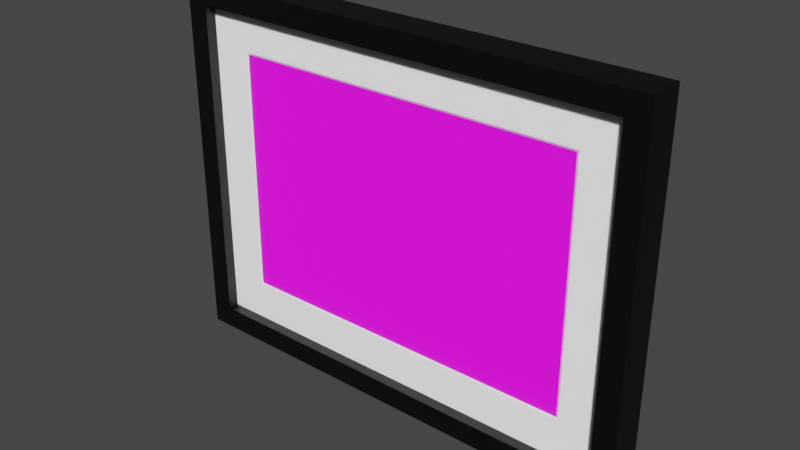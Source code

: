 # Source: ppt-black-frame-landscape-empty.blend  (saved by Blender 2.92.15; exported with 4.5.12 LTS)
import bpy
from mathutils import Matrix  # noqa: F401  (used for matrix-valued properties, if any)

bpy.ops.wm.read_factory_settings(use_empty=True)
scene = bpy.context.scene
scene.name = 'Scene'

# ---- collections
col_collection = bpy.data.collections.new('Collection'); scene.collection.children.link(col_collection)

# ---- images (referenced by path relative to the original .blend; pixels are not part of the script)
import os
ASSET_DIR = os.environ.get("B2B_ASSET_DIR", "")  # directory of the original .blend (textures are referenced by path, not embedded)
HERE = os.path.dirname(os.path.abspath(__file__))  # packed textures are extracted next to this script under _unpacked/

def load_image(name, relpath, width, height, colorspace="sRGB"):
    """Load a texture the original file referenced (path relative to the .blend, or extracted next to this script)."""
    p = next((c for c in (os.path.join(HERE, relpath), os.path.join(ASSET_DIR, relpath)) if relpath and os.path.exists(c)), "")
    if p:
        img = bpy.data.images.load(p, check_existing=True)
        img.name = name
    else:  # same state as the original file: an image datablock whose file is absent (Cycles renders it pink)
        img = bpy.data.images.new(name, width, height)
        img.source = "FILE"
        img.filepath = "//" + (relpath or name)
    img.colorspace_settings.name = colorspace
    return img
img_motif_jpg = load_image('motif.jpg', 'motif.jpg', 1024, 1024, 'sRGB')
img_cork_simple_height_jpg_001 = load_image('cork_simple_height.jpg.001', 'cork/cork_simple_height.jpg', 1024, 1024, 'Non-Color')
img_cork_simple_diffuse_jpg_001 = load_image('cork_simple_diffuse.jpg.001', 'cork/cork_simple_diffuse.jpg', 1024, 1024, 'sRGB')
img_cork_simple_metallic_jpg_001 = load_image('cork_simple_metallic.jpg.001', 'cork/cork_simple_metallic.jpg', 1024, 1024, 'Non-Color')
img_cork_simple_roughness_jpg_001 = load_image('cork_simple_roughness.jpg.001', 'cork/cork_simple_roughness.jpg', 1024, 1024, 'Non-Color')
img_cork_simple_normal_jpg_001 = load_image('cork_simple_normal.jpg.001', 'cork/cork_simple_normal.jpg', 1024, 1024, 'Non-Color')

# ---- materials (node trees are filled in below, after node groups)
mat_passepartout = bpy.data.materials.new('Passepartout')
mat_passepartout.use_transparent_shadow = False
mat_motif = bpy.data.materials.new('Motif')
mat_motif.use_transparent_shadow = False
mat_back = bpy.data.materials.new('Back')
mat_back.use_transparent_shadow = False
mat_frame = bpy.data.materials.new('Frame')
mat_frame.use_transparent_shadow = False
mat_glass = bpy.data.materials.new('Glass')
mat_glass.surface_render_method = 'BLENDED'
mat_glass.blend_method = 'BLEND'

# ---- material node trees
mat_passepartout.use_nodes = True; mat_passepartout.node_tree.nodes.clear()
_N = mat_passepartout.node_tree.nodes; _L = mat_passepartout.node_tree.links
n0 = _N.new('ShaderNodeOutputMaterial'); n0.name = 'Material Output'; n0.location = (300, 300)
n1 = _N.new('ShaderNodeBsdfPrincipled'); n1.name = 'Principled BSDF'; n1.location = (10, 300)
n1.distribution = 'GGX'
n1.subsurface_method = 'BURLEY'
n1.inputs[0].default_value = (1.0, 1.0, 1.0, 1.0)
n1.inputs[2].default_value = 1.0
n1.inputs[3].default_value = 1.45
n1.inputs[27].default_value = (0.0, 0.0, 0.0, 1.0)
n1.inputs[28].default_value = 1.0
_L.new(n1.outputs[0], n0.inputs[0])
n0.is_active_output = True
mat_motif.use_nodes = True; mat_motif.node_tree.nodes.clear()
_N = mat_motif.node_tree.nodes; _L = mat_motif.node_tree.links
n0 = _N.new('ShaderNodeBsdfPrincipled'); n0.name = 'Principled BSDF'; n0.location = (10, 300)
n0.distribution = 'GGX'
n0.subsurface_method = 'BURLEY'
n0.inputs[3].default_value = 1.45
n0.inputs[27].default_value = (0.0, 0.0, 0.0, 1.0)
n0.inputs[28].default_value = 1.0
n1 = _N.new('ShaderNodeOutputMaterial'); n1.name = 'Material Output'; n1.location = (300, 300)
n2 = _N.new('ShaderNodeTexImage'); n2.name = 'Image Texture'; n2.location = (-327, 274)
n2.image = img_motif_jpg
_L.new(n0.outputs[0], n1.inputs[0])
_L.new(n2.outputs[0], n0.inputs[0])
n1.is_active_output = True
mat_back.use_nodes = True; mat_back.node_tree.nodes.clear()
_N = mat_back.node_tree.nodes; _L = mat_back.node_tree.links
n0 = _N.new('ShaderNodeOutputMaterial'); n0.name = 'Material Output'; n0.location = (300, 300)
n1 = _N.new('ShaderNodeBsdfPrincipled'); n1.name = 'Principled BSDF'; n1.location = (10, 300)
n1.distribution = 'GGX'
n1.subsurface_method = 'BURLEY'
n1.inputs[3].default_value = 1.45
n1.inputs[27].default_value = (0.0, 0.0, 0.0, 1.0)
n1.inputs[28].default_value = 1.0
n2 = _N.new('ShaderNodeTexImage'); n2.name = 'Image Texture'; n2.location = (84, -1150)
n2.label = 'Displacement'
n2.image = img_cork_simple_height_jpg_001
n3 = _N.new('ShaderNodeDisplacement'); n3.name = 'Displacement'; n3.location = (10, -260)
n3.inputs[2].default_value = 1.0
n4 = _N.new('ShaderNodeTexImage'); n4.name = 'Image Texture.001'; n4.location = (84, -30)
n4.label = 'Base Color'
n4.image = img_cork_simple_diffuse_jpg_001
n5 = _N.new('ShaderNodeTexImage'); n5.name = 'Image Texture.002'; n5.location = (84, -310)
n5.label = 'Metallic'
n5.image = img_cork_simple_metallic_jpg_001
n6 = _N.new('ShaderNodeTexImage'); n6.name = 'Image Texture.003'; n6.location = (84, -590)
n6.label = 'Roughness'
n6.image = img_cork_simple_roughness_jpg_001
n7 = _N.new('ShaderNodeTexImage'); n7.name = 'Image Texture.004'; n7.location = (84, -870)
n7.label = 'Normal'
n7.image = img_cork_simple_normal_jpg_001
n8 = _N.new('ShaderNodeNormalMap'); n8.name = 'Normal Map'; n8.location = (-240, -340)
n9 = _N.new('ShaderNodeMapping'); n9.name = 'Mapping'; n9.location = (230, -30)
n9.inputs[3].default_value = (2.0, 2.0, 2.0)
n10 = _N.new('NodeReroute'); n10.name = 'Reroute'; n10.location = (34, -700)
n10.width = 16
n10.socket_idname = 'NodeSocketVector'
n11 = _N.new('ShaderNodeTexCoord'); n11.name = 'Texture Coordinate'; n11.location = (30, -30)
n12 = _N.new('NodeFrame'); n12.name = 'Frame'; n12.location = (-1270, 330)
n12.label = 'Mapping'
n12.width = 400
n13 = _N.new('NodeFrame'); n13.name = 'Frame.001'; n13.location = (-624, 530)
n13.label = 'Textures'
n13.width = 354
n2.parent = n13
n4.parent = n13
n5.parent = n13
n6.parent = n13
n7.parent = n13
n9.parent = n12
n10.parent = n13
n11.parent = n12
_L.new(n1.outputs[0], n0.inputs[0])
_L.new(n2.outputs[0], n3.inputs[0])
_L.new(n3.outputs[0], n0.inputs[2])
_L.new(n4.outputs[0], n1.inputs[0])
_L.new(n5.outputs[0], n1.inputs[1])
_L.new(n6.outputs[0], n1.inputs[2])
_L.new(n7.outputs[0], n8.inputs[1])
_L.new(n8.outputs[0], n1.inputs[5])
_L.new(n10.outputs[0], n4.inputs[0])
_L.new(n10.outputs[0], n5.inputs[0])
_L.new(n10.outputs[0], n6.inputs[0])
_L.new(n10.outputs[0], n7.inputs[0])
_L.new(n10.outputs[0], n2.inputs[0])
_L.new(n9.outputs[0], n10.inputs[0])
_L.new(n11.outputs[2], n9.inputs[0])
n0.is_active_output = True
mat_frame.use_nodes = True; mat_frame.node_tree.nodes.clear()
_N = mat_frame.node_tree.nodes; _L = mat_frame.node_tree.links
n0 = _N.new('ShaderNodeOutputMaterial'); n0.name = 'Material Output'; n0.location = (300, 300)
n1 = _N.new('ShaderNodeBsdfPrincipled'); n1.name = 'Principled BSDF'; n1.location = (10, 300)
n1.distribution = 'GGX'
n1.subsurface_method = 'BURLEY'
n1.inputs[0].default_value = (0.0, 0.0, 0.0, 1.0)
n1.inputs[3].default_value = 1.45
n1.inputs[27].default_value = (0.0, 0.0, 0.0, 1.0)
n1.inputs[28].default_value = 1.0
_L.new(n1.outputs[0], n0.inputs[0])
n0.is_active_output = True
mat_glass.use_nodes = True; mat_glass.node_tree.nodes.clear()
_N = mat_glass.node_tree.nodes; _L = mat_glass.node_tree.links
n0 = _N.new('ShaderNodeBsdfPrincipled'); n0.name = 'Principled BSDF'; n0.location = (10, 300)
n0.distribution = 'GGX'
n0.subsurface_method = 'BURLEY'
n0.inputs[2].default_value = 0.0
n0.inputs[3].default_value = 1.45
n0.inputs[18].default_value = 1.0
n0.inputs[27].default_value = (0.0, 0.0, 0.0, 1.0)
n0.inputs[28].default_value = 1.0
n1 = _N.new('ShaderNodeOutputMaterial'); n1.name = 'Material Output'; n1.location = (300, 300)
n1.target = 'CYCLES'
n2 = _N.new('ShaderNodeOutputMaterial'); n2.name = 'Material Output.001'; n2.location = (0, 0)
n2.target = 'EEVEE'
n3 = _N.new('ShaderNodeMixShader'); n3.name = 'Mix Shader'; n3.location = (0, 0)
n3.label = 'Disable Shadow'
n3.hide = True
n4 = _N.new('ShaderNodeLightPath'); n4.name = 'Light Path'; n4.location = (0, 0)
n4.hide = True
n5 = _N.new('ShaderNodeBsdfTransparent'); n5.name = 'Transparent BSDF'; n5.location = (0, 0)
n5.hide = True
_L.new(n0.outputs[0], n1.inputs[0])
_L.new(n0.outputs[0], n3.inputs[1])
_L.new(n3.outputs[0], n2.inputs[0])
_L.new(n4.outputs[1], n3.inputs[0])
_L.new(n5.outputs[0], n3.inputs[2])
n1.is_active_output = True

# ---- world
world_world = bpy.data.worlds.new('World'); scene.world = world_world
world_world.use_nodes = True; world_world.node_tree.nodes.clear()
_N = world_world.node_tree.nodes; _L = world_world.node_tree.links
n0 = _N.new('ShaderNodeOutputWorld'); n0.name = 'World Output'; n0.location = (300, 300)
n1 = _N.new('ShaderNodeBackground'); n1.name = 'Background'; n1.location = (10, 300)
n1.inputs[0].default_value = (0.05088, 0.05088, 0.05088, 1.0)
_L.new(n1.outputs[0], n0.inputs[0])
n0.is_active_output = True
world_world.color = (0.05088, 0.05088, 0.05088)
world_world.use_sun_shadow = False
world_world.sun_shadow_jitter_overblur = 0.0

# ---- meshes
me_cube_004 = bpy.data.meshes.new('Cube.004')
me_cube_004.from_pydata([(0.162, -0.00075, 0.112), (0.16, 0.00075, 0.11), (0.162, -0.00075, -0.112), (0.16, 0.00075, -0.11), (-0.162, -0.00075, 0.112), (-0.16, 0.00075, 0.11), (-0.162, -0.00075, -0.112), (-0.16, 0.00075, -0.11), (0.2, -0.00075, -0.15), (0.2, -0.00075, 0.15), (-0.2, -0.00075, -0.15), (-0.2, -0.00075, 0.15), (0.2, 0.00075, 0.15), (0.2, 0.00075, -0.15), (-0.2, 0.00075, -0.15), (-0.2, 0.00075, 0.15)], [], [(9, 12, 13, 8), (8, 13, 14, 10), (10, 14, 15, 11), (11, 15, 12, 9), (0, 1, 5, 4), (2, 3, 1, 0), (2, 0, 9, 8), (6, 2, 8, 10), (4, 6, 10, 11), (0, 4, 11, 9), (1, 3, 13, 12), (3, 7, 14, 13), (7, 5, 15, 14), (5, 1, 12, 15), (6, 7, 3, 2), (4, 5, 7, 6)])
_uv = me_cube_004.uv_layers.new(name='UVMap')
_uv.uv.foreach_set('vector', [0.375, 0.0, 0.625, 0.0, 0.625, 0.25, 0.375, 0.25, 0.375, 0.25, 0.625, 0.25, 0.625, 0.5, 0.375, 0.5, 0.375, 0.5, 0.625, 0.5, 0.625, 0.75, 0.375, 0.75, 0.375, 0.75, 0.625, 0.75, 0.625, 1.0, 0.375, 1.0, 0.1545, 0.7205, 0.837, 0.712, 0.663, 0.712, 0.3455, 0.7205, 0.1545, 0.5295, 0.837, 0.538, 0.837, 0.712, 0.1545, 0.7205, 0.1545, 0.5295, 0.1545, 0.7205, 0.125, 0.75, 0.125, 0.5, 0.3455, 0.5295, 0.1545, 0.5295, 0.125, 0.5, 0.375, 0.5, 0.3455, 0.7205, 0.3455, 0.5295, 0.375, 0.5, 0.375, 0.75, 0.1545, 0.7205, 0.3455, 0.7205, 0.375, 0.75, 0.125, 0.75, 0.837, 0.712, 0.837, 0.538, 0.875, 0.5, 0.875, 0.75, 0.837, 0.538, 0.663, 0.538, 0.625, 0.5, 0.875, 0.5, 0.663, 0.538, 0.663, 0.712, 0.625, 0.75, 0.625, 0.5, 0.663, 0.712, 0.837, 0.712, 0.875, 0.75, 0.625, 0.75, 0.3455, 0.5295, 0.663, 0.538, 0.837, 0.538, 0.1545, 0.5295, 0.3455, 0.7205, 0.663, 0.712, 0.663, 0.538, 0.3455, 0.5295])
me_cube_004.materials.append(mat_passepartout)
me_cube_004.use_remesh_preserve_volume = False
me_cube_004.use_remesh_preserve_attributes = False
me_cube_004.use_mirror_vertex_groups = False
me_cube_004.update()
me_plane = bpy.data.meshes.new('Plane')
me_plane.from_pydata([(0.16, -1.792e-08, 0.11), (-0.16, -1.792e-08, 0.11), (0.16, 1.792e-08, -0.11), (-0.16, 1.792e-08, -0.11)], [], [(0, 1, 3, 2)])
_uv = me_plane.uv_layers.new(name='UVMap')
_uv.uv.foreach_set('vector', [1.0, 1.0, 1.639e-07, 1.0, 0.0, 2.384e-07, 1.0, -1.192e-07])
me_plane.materials.append(mat_motif)
me_plane.use_remesh_fix_poles = True
me_plane.use_remesh_preserve_attributes = False
me_plane.use_mirror_vertex_groups = False
me_plane.update()
me_plane_001 = bpy.data.meshes.new('Plane.001')
me_plane_001.from_pydata([(-0.2, 2.444e-08, -0.15), (0.2, 2.444e-08, -0.15), (-0.2, -2.444e-08, 0.15), (0.2, -2.444e-08, 0.15)], [], [(0, 1, 3, 2)])
_uv = me_plane_001.uv_layers.new(name='UVMap')
_uv.uv.foreach_set('vector', [0.0, 0.1282, 1.0, 0.1282, 1.0, 0.8718, 7.642e-08, 0.8718])
me_plane_001.materials.append(mat_back)
me_plane_001.use_remesh_fix_poles = True
me_plane_001.use_remesh_preserve_attributes = False
me_plane_001.use_mirror_vertex_groups = False
me_plane_001.update()
me_cube_001 = bpy.data.meshes.new('Cube.001')
me_cube_001.from_pydata([(-0.2, 0.0165, -0.15), (-0.1978, -0.0165, -0.1478), (-0.2, 0.0165, 0.15), (-0.1978, -0.0165, 0.1478), (0.2, 0.0165, -0.15), (0.1978, -0.0165, -0.1478), (0.2, 0.0165, 0.15), (0.1978, -0.0165, 0.1478), (-0.2175, 0.0165, 0.1675), (-0.2175, 0.0165, -0.1675), (0.2175, 0.0165, 0.1675), (0.2175, 0.0165, -0.1675), (-0.1975, -0.0065, -0.1475), (-0.1975, -0.0065, 0.1475), (0.1975, -0.0065, -0.1475), (0.1975, -0.0065, 0.1475), (-0.2, -0.0065, 0.15), (-0.2, -0.0065, -0.15), (0.2, -0.0065, 0.15), (0.2, -0.0065, -0.15), (-0.1975, -0.0165, -0.1475), (-0.1975, -0.0165, 0.1475), (0.1975, -0.0165, -0.1475), (0.1975, -0.0165, 0.1475), (-0.2175, -0.0165, -0.1675), (-0.2175, -0.0165, 0.1675), (0.2175, -0.0165, 0.1675), (0.2175, -0.0165, -0.1675)], [], [(9, 24, 25, 8), (8, 25, 26, 10), (10, 26, 27, 11), (11, 27, 24, 9), (6, 4, 19, 18), (2, 0, 9, 8), (6, 2, 8, 10), (4, 6, 10, 11), (0, 4, 11, 9), (0, 2, 16, 17), (4, 0, 17, 19), (2, 6, 18, 16), (13, 12, 17, 16), (15, 13, 16, 18), (14, 15, 18, 19), (12, 14, 19, 17), (13, 15, 23, 21), (15, 14, 22, 23), (12, 13, 21, 20), (14, 12, 20, 22), (1, 3, 25, 24), (3, 7, 26, 25), (7, 5, 27, 26), (5, 1, 24, 27)])
_uv = me_cube_001.uv_layers.new(name='UVMap')
_uv.uv.foreach_set('vector', [0.7701, 0.8789, 0.7701, 0.9547, 0.0, 0.9547, 6.822e-08, 0.8789, 3.411e-08, 0.3713, 0.0, 0.296, 0.9925, 0.296, 0.9925, 0.3713, 0.0, 0.6232, 0.0, 0.5474, 0.7701, 0.5474, 0.7701, 0.6232, 3.411e-08, 0.1202, 0.0, 0.04494, 0.9925, 0.04494, 0.9925, 0.1202, 0.04023, 0.6634, 0.7299, 0.6634, 0.7299, 0.7163, 0.04023, 0.7163, 0.04023, 0.8386, 0.7299, 0.8386, 0.7701, 0.8789, 6.822e-08, 0.8789, 0.9526, 0.4112, 0.03993, 0.4112, 3.411e-08, 0.3713, 0.9925, 0.3713, 0.7299, 0.6634, 0.04023, 0.6634, 0.0, 0.6232, 0.7701, 0.6232, 0.9526, 0.1602, 0.03993, 0.1602, 3.411e-08, 0.1202, 0.9925, 0.1202, 0.7299, 0.8386, 0.04023, 0.8386, 0.04023, 0.7858, 0.7299, 0.7858, 0.03993, 0.1602, 0.9526, 0.1602, 0.9526, 0.2126, 0.03993, 0.2126, 0.03993, 0.4112, 0.9526, 0.4112, 0.9526, 0.4637, 0.03993, 0.4637, 0.04585, 0.7739, 0.7179, 0.7738, 0.7299, 0.7858, 0.04023, 0.7858, 0.9471, 0.4793, 0.05576, 0.4795, 0.03993, 0.4637, 0.9526, 0.4637, 0.7243, 0.7281, 0.05217, 0.7283, 0.04023, 0.7163, 0.7299, 0.7163, 0.9471, 0.2283, 0.05576, 0.2285, 0.03993, 0.2126, 0.9526, 0.2126, 0.05576, 0.4795, 0.9471, 0.4793, 0.9471, 0.5019, 0.05576, 0.5021, 0.05217, 0.7283, 0.7243, 0.7281, 0.7243, 0.7509, 0.05217, 0.751, 0.7179, 0.7738, 0.04585, 0.7739, 0.04584, 0.7511, 0.7179, 0.751, 0.05576, 0.2285, 0.9471, 0.2283, 0.9471, 0.2509, 0.05576, 0.251, 0.7248, 1.0, 0.04528, 1.0, 0.0, 0.9547, 0.7701, 0.9547, 0.04494, 0.251, 0.9476, 0.251, 0.9925, 0.296, 0.0, 0.296, 0.04528, 0.5021, 0.7248, 0.5021, 0.7701, 0.5474, 0.0, 0.5474, 0.04494, 0.0, 0.9476, 2.558e-07, 0.9925, 0.04494, 0.0, 0.04494])
me_cube_001.materials.append(mat_frame)
me_cube_001.use_remesh_fix_poles = True
me_cube_001.use_remesh_preserve_attributes = False
me_cube_001.use_mirror_vertex_groups = False
me_cube_001.update()
me_plane_002 = bpy.data.meshes.new('Plane.002')
me_plane_002.from_pydata([(-0.1975, 6.447e-09, -0.1475), (0.1975, 6.447e-09, -0.1475), (-0.1975, -6.447e-09, 0.1475), (0.1975, -6.447e-09, 0.1475)], [], [(0, 1, 3, 2)])
_uv = me_plane_002.uv_layers.new(name='UVMap')
_uv.uv.foreach_set('vector', [0.0, 0.0, 1.0, 0.0, 1.0, 1.0, 0.0, 1.0])
me_plane_002.materials.append(mat_glass)
me_plane_002.use_remesh_fix_poles = True
me_plane_002.use_remesh_preserve_attributes = False
me_plane_002.use_mirror_vertex_groups = False
me_plane_002.update()

# ---- objects
ob_passepartout = bpy.data.objects.new('Passepartout', me_cube_004)
ob_motif = bpy.data.objects.new('Motif', me_plane)
ob_back = bpy.data.objects.new('Back', me_plane_001)
ob_frame = bpy.data.objects.new('Frame', me_cube_001)
ob_glass = bpy.data.objects.new('Glass', me_plane_002)

# ---- transforms, parenting, visibility, modifiers, constraints
ob_passepartout.location = (0.0, -0.00575, 0.0)
ob_passepartout.lineart.crease_threshold = 0.0
ob_motif.location = (0.0, -0.0049, 0.0)
ob_motif.lineart.crease_threshold = 0.0
ob_back.location = (0.0, -0.0048, 0.0)
ob_back.lineart.crease_threshold = 0.0
ob_frame.location = (0.0, 0.0, 0.0)
ob_frame.lineart.crease_threshold = 0.0
ob_glass.location = (0.0, -0.006801, 0.0)
ob_glass.visible_shadow = False
ob_glass.lineart.crease_threshold = 0.0

# ---- collection membership
col_collection.objects.link(ob_passepartout)
col_collection.objects.link(ob_motif)
col_collection.objects.link(ob_back)
col_collection.objects.link(ob_frame)
col_collection.objects.link(ob_glass)

# ---- scene / render settings (as saved in the file)
scene.frame_start = 1; scene.frame_end = 250; scene.frame_set(42)
scene.render.engine = 'BLENDER_EEVEE_NEXT'
scene.cycles.use_denoising = False
scene.cycles.samples = 128
scene.cycles.sampling_pattern = 'TABULATED_SOBOL'
scene.cycles.use_adaptive_sampling = False
scene.cycles.use_light_tree = False
scene.view_settings.view_transform = 'Filmic'
bpy.context.view_layer.update()

# ---- added for rendering (the .blend has no active camera and no usable light): camera, sun
cam_auto = bpy.data.cameras.new('AutoCamera')
cam_auto.lens = 50.0
cam_auto.sensor_width = 36.0
cam_auto.clip_end = 1000.0
ob_auto_camera = bpy.data.objects.new('AutoCamera', cam_auto)
scene.collection.objects.link(ob_auto_camera)
ob_auto_camera.location = (0.508906, -0.610688, 0.407125)
ob_auto_camera.rotation_euler = (1.09748, -7.21219e-08, 0.694738)
scene.camera = ob_auto_camera
light_auto_sun = bpy.data.lights.new('AutoSun', 'SUN')
light_auto_sun.energy = 3.0
light_auto_sun.angle = 0.0523599
ob_auto_sun = bpy.data.objects.new('AutoSun', light_auto_sun)
scene.collection.objects.link(ob_auto_sun)
ob_auto_sun.rotation_euler = (0.872665, 0.174533, 0.523599)
bpy.context.view_layer.update()
